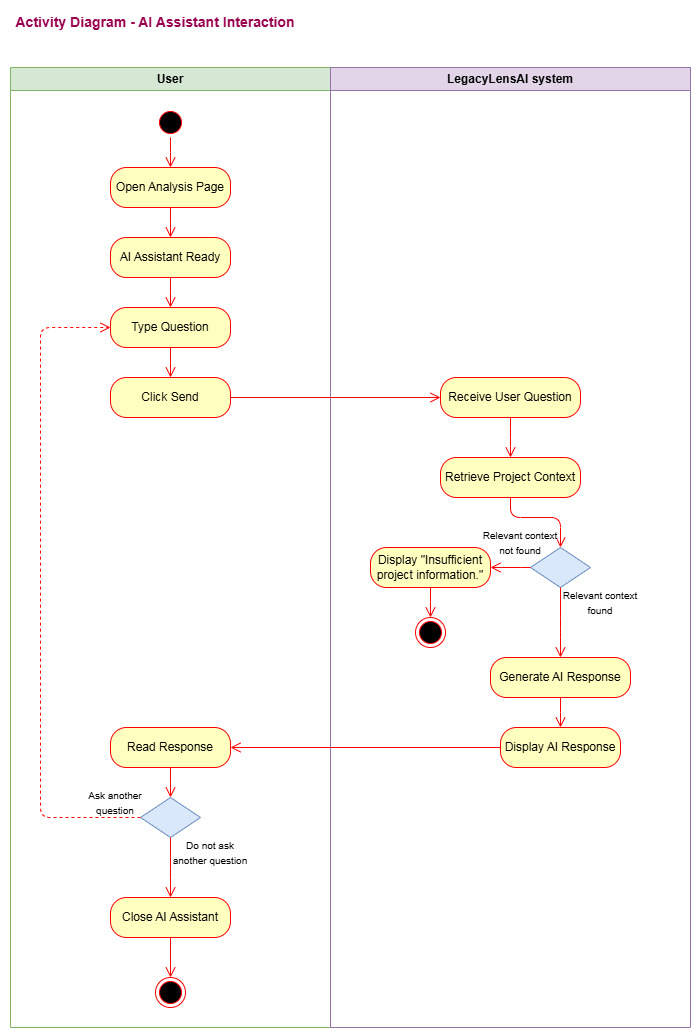

The diagram above was exported from draw.io. Its source (the exported page's mxGraphModel, read from the mxfile embedded in the PNG):
<mxGraphModel dx="825" dy="475" grid="1" gridSize="10" guides="1" tooltips="1" connect="1" arrows="1" fold="1" page="1" pageScale="1" pageWidth="3300" pageHeight="4681" math="0" shadow="0">
  <root>
    <mxCell id="0" />
    <mxCell id="1" parent="0" />
    <mxCell id="2" value="&lt;h3&gt;&lt;font style=&quot;color: rgb(153, 0, 77);&quot;&gt;Activity Diagram - AI Assistant Interaction&lt;/font&gt;&lt;/h3&gt;" style="text;strokeColor=none;align=center;fillColor=none;html=1;verticalAlign=middle;whiteSpace=wrap;rounded=0;" vertex="1" parent="1">
      <mxGeometry x="30" y="20" width="310" height="30" as="geometry" />
    </mxCell>
    <mxCell id="3" value="User" style="swimlane;whiteSpace=wrap;html=1;fillColor=#d5e8d4;strokeColor=#82b366;" vertex="1" parent="1">
      <mxGeometry x="40" y="80" width="320" height="960" as="geometry" />
    </mxCell>
    <mxCell id="5" value="" style="ellipse;html=1;shape=startState;fillColor=#000000;strokeColor=#ff0000;" vertex="1" parent="3">
      <mxGeometry x="145" y="40" width="30" height="30" as="geometry" />
    </mxCell>
    <mxCell id="6" value="" style="edgeStyle=orthogonalEdgeStyle;html=1;verticalAlign=bottom;endArrow=open;endSize=8;strokeColor=#ff0000;exitX=0.5;exitY=1;exitDx=0;exitDy=0;" edge="1" source="5" parent="3">
      <mxGeometry relative="1" as="geometry">
        <mxPoint x="160" y="100" as="targetPoint" />
      </mxGeometry>
    </mxCell>
    <mxCell id="7" value="Open Analysis Page" style="rounded=1;whiteSpace=wrap;html=1;arcSize=40;fontColor=#000000;fillColor=#ffffc0;strokeColor=#ff0000;" vertex="1" parent="3">
      <mxGeometry x="100" y="100" width="120" height="40" as="geometry" />
    </mxCell>
    <mxCell id="8" value="" style="edgeStyle=orthogonalEdgeStyle;html=1;verticalAlign=bottom;endArrow=open;endSize=8;strokeColor=#ff0000;" edge="1" source="7" parent="3">
      <mxGeometry relative="1" as="geometry">
        <mxPoint x="160" y="170" as="targetPoint" />
      </mxGeometry>
    </mxCell>
    <mxCell id="9" value="AI Assistant Ready" style="rounded=1;whiteSpace=wrap;html=1;arcSize=40;fontColor=#000000;fillColor=#ffffc0;strokeColor=#ff0000;" vertex="1" parent="3">
      <mxGeometry x="100" y="170" width="120" height="40" as="geometry" />
    </mxCell>
    <mxCell id="10" value="" style="edgeStyle=orthogonalEdgeStyle;html=1;verticalAlign=bottom;endArrow=open;endSize=8;strokeColor=#ff0000;" edge="1" source="9" parent="3">
      <mxGeometry relative="1" as="geometry">
        <mxPoint x="160" y="240" as="targetPoint" />
      </mxGeometry>
    </mxCell>
    <mxCell id="11" value="Type Question" style="rounded=1;whiteSpace=wrap;html=1;arcSize=40;fontColor=#000000;fillColor=#ffffc0;strokeColor=#ff0000;" vertex="1" parent="3">
      <mxGeometry x="100" y="240" width="120" height="40" as="geometry" />
    </mxCell>
    <mxCell id="12" value="" style="edgeStyle=orthogonalEdgeStyle;html=1;verticalAlign=bottom;endArrow=open;endSize=8;strokeColor=#ff0000;" edge="1" source="11" parent="3">
      <mxGeometry relative="1" as="geometry">
        <mxPoint x="160" y="310" as="targetPoint" />
      </mxGeometry>
    </mxCell>
    <mxCell id="13" value="Click Send" style="rounded=1;whiteSpace=wrap;html=1;arcSize=40;fontColor=#000000;fillColor=#ffffc0;strokeColor=#ff0000;" vertex="1" parent="3">
      <mxGeometry x="100" y="310" width="120" height="40" as="geometry" />
    </mxCell>
    <mxCell id="31" value="Read Response" style="rounded=1;whiteSpace=wrap;html=1;arcSize=40;fontColor=#000000;fillColor=#ffffc0;strokeColor=#ff0000;" vertex="1" parent="3">
      <mxGeometry x="100" y="660" width="120" height="40" as="geometry" />
    </mxCell>
    <mxCell id="32" value="" style="edgeStyle=orthogonalEdgeStyle;html=1;verticalAlign=bottom;endArrow=open;endSize=8;strokeColor=#ff0000;" edge="1" source="31" parent="3">
      <mxGeometry relative="1" as="geometry">
        <mxPoint x="160" y="730" as="targetPoint" />
      </mxGeometry>
    </mxCell>
    <mxCell id="33" value="Close AI Assistant" style="rounded=1;whiteSpace=wrap;html=1;arcSize=40;fontColor=#000000;fillColor=#ffffc0;strokeColor=#ff0000;" vertex="1" parent="3">
      <mxGeometry x="100" y="830" width="120" height="40" as="geometry" />
    </mxCell>
    <mxCell id="35" value="" style="rhombus;whiteSpace=wrap;html=1;fillColor=#dae8fc;strokeColor=#6c8ebf;" vertex="1" parent="3">
      <mxGeometry x="130" y="730" width="60" height="40" as="geometry" />
    </mxCell>
    <mxCell id="36" value="" style="edgeStyle=orthogonalEdgeStyle;html=1;align=left;verticalAlign=bottom;endArrow=open;endSize=8;strokeColor=#ff0000;exitX=0;exitY=0.5;exitDx=0;exitDy=0;entryX=0;entryY=0.5;entryDx=0;entryDy=0;dashed=1;" edge="1" source="35" parent="3" target="11">
      <mxGeometry x="-1" relative="1" as="geometry">
        <mxPoint x="40" y="260" as="targetPoint" />
        <Array as="points">
          <mxPoint x="30" y="750" />
          <mxPoint x="30" y="260" />
        </Array>
      </mxGeometry>
    </mxCell>
    <mxCell id="37" value="" style="edgeStyle=orthogonalEdgeStyle;html=1;align=left;verticalAlign=top;endArrow=open;endSize=8;strokeColor=#ff0000;" edge="1" source="35" parent="3">
      <mxGeometry x="-1" relative="1" as="geometry">
        <mxPoint x="160" y="830" as="targetPoint" />
      </mxGeometry>
    </mxCell>
    <mxCell id="39" value="&lt;span style=&quot;font-size: 10px;&quot;&gt;Ask another question&lt;/span&gt;" style="text;strokeColor=none;align=center;fillColor=none;html=1;verticalAlign=middle;whiteSpace=wrap;rounded=0;" vertex="1" parent="3">
      <mxGeometry x="65" y="720" width="80" height="30" as="geometry" />
    </mxCell>
    <mxCell id="40" value="" style="ellipse;html=1;shape=endState;fillColor=#000000;strokeColor=#ff0000;" vertex="1" parent="3">
      <mxGeometry x="145" y="910" width="30" height="30" as="geometry" />
    </mxCell>
    <mxCell id="34" value="" style="edgeStyle=orthogonalEdgeStyle;html=1;verticalAlign=bottom;endArrow=open;endSize=8;strokeColor=#ff0000;exitX=0.5;exitY=1;exitDx=0;exitDy=0;" edge="1" source="33" parent="3" target="40">
      <mxGeometry relative="1" as="geometry">
        <mxPoint x="160" y="910" as="targetPoint" />
      </mxGeometry>
    </mxCell>
    <mxCell id="41" value="&lt;span style=&quot;font-size: 10px;&quot;&gt;Do not ask another question&lt;/span&gt;" style="text;strokeColor=none;align=center;fillColor=none;html=1;verticalAlign=middle;whiteSpace=wrap;rounded=0;" vertex="1" parent="3">
      <mxGeometry x="160" y="770" width="80" height="30" as="geometry" />
    </mxCell>
    <mxCell id="4" value="LegacyLensAI system" style="swimlane;whiteSpace=wrap;html=1;fillColor=#e1d5e7;strokeColor=#9673a6;" vertex="1" parent="1">
      <mxGeometry x="360" y="80" width="360" height="960" as="geometry" />
    </mxCell>
    <mxCell id="15" value="Receive User Question" style="rounded=1;whiteSpace=wrap;html=1;arcSize=40;fontColor=#000000;fillColor=#ffffc0;strokeColor=#ff0000;" vertex="1" parent="4">
      <mxGeometry x="110" y="310" width="140" height="40" as="geometry" />
    </mxCell>
    <mxCell id="16" value="" style="edgeStyle=orthogonalEdgeStyle;html=1;verticalAlign=bottom;endArrow=open;endSize=8;strokeColor=#ff0000;" edge="1" source="15" parent="4">
      <mxGeometry relative="1" as="geometry">
        <mxPoint x="180" y="390" as="targetPoint" />
      </mxGeometry>
    </mxCell>
    <mxCell id="17" value="Retrieve Project Context" style="rounded=1;whiteSpace=wrap;html=1;arcSize=40;fontColor=#000000;fillColor=#ffffc0;strokeColor=#ff0000;" vertex="1" parent="4">
      <mxGeometry x="110" y="390" width="140" height="40" as="geometry" />
    </mxCell>
    <mxCell id="18" value="" style="edgeStyle=orthogonalEdgeStyle;html=1;verticalAlign=bottom;endArrow=open;endSize=8;strokeColor=#ff0000;entryX=0.5;entryY=0;entryDx=0;entryDy=0;" edge="1" source="17" parent="4" target="19">
      <mxGeometry relative="1" as="geometry">
        <mxPoint x="230" y="470" as="targetPoint" />
        <Array as="points">
          <mxPoint x="180" y="450" />
          <mxPoint x="230" y="450" />
        </Array>
      </mxGeometry>
    </mxCell>
    <mxCell id="19" value="" style="rhombus;whiteSpace=wrap;html=1;fillColor=#dae8fc;strokeColor=#6c8ebf;" vertex="1" parent="4">
      <mxGeometry x="200" y="480" width="60" height="40" as="geometry" />
    </mxCell>
    <mxCell id="20" value="" style="edgeStyle=orthogonalEdgeStyle;html=1;align=left;verticalAlign=bottom;endArrow=open;endSize=8;strokeColor=#ff0000;exitX=0;exitY=0.5;exitDx=0;exitDy=0;" edge="1" source="19" parent="4">
      <mxGeometry x="-1" relative="1" as="geometry">
        <mxPoint x="160" y="500" as="targetPoint" />
      </mxGeometry>
    </mxCell>
    <mxCell id="21" value="" style="edgeStyle=orthogonalEdgeStyle;html=1;align=left;verticalAlign=top;endArrow=open;endSize=8;strokeColor=#ff0000;" edge="1" source="19" parent="4">
      <mxGeometry x="-1" relative="1" as="geometry">
        <mxPoint x="230" y="590" as="targetPoint" />
        <Array as="points">
          <mxPoint x="230" y="560" />
          <mxPoint x="230" y="560" />
        </Array>
      </mxGeometry>
    </mxCell>
    <mxCell id="22" value="&lt;span style=&quot;background-color: light-dark(#ffffff, var(--ge-dark-color, #121212));&quot;&gt;&lt;font style=&quot;font-size: 10px;&quot;&gt;Relevant context not found&lt;/font&gt;&lt;/span&gt;" style="text;strokeColor=none;align=center;fillColor=none;html=1;verticalAlign=middle;whiteSpace=wrap;rounded=0;" vertex="1" parent="4">
      <mxGeometry x="150" y="460" width="80" height="30" as="geometry" />
    </mxCell>
    <mxCell id="23" value="Display &quot;Insufficient project information.&quot;" style="rounded=1;whiteSpace=wrap;html=1;arcSize=40;fontColor=#000000;fillColor=#ffffc0;strokeColor=#ff0000;" vertex="1" parent="4">
      <mxGeometry x="40" y="480" width="120" height="40" as="geometry" />
    </mxCell>
    <mxCell id="24" value="" style="edgeStyle=orthogonalEdgeStyle;html=1;verticalAlign=bottom;endArrow=open;endSize=8;strokeColor=#ff0000;" edge="1" source="23" parent="4">
      <mxGeometry relative="1" as="geometry">
        <mxPoint x="100" y="550" as="targetPoint" />
      </mxGeometry>
    </mxCell>
    <mxCell id="25" value="" style="ellipse;html=1;shape=endState;fillColor=#000000;strokeColor=#ff0000;" vertex="1" parent="4">
      <mxGeometry x="85" y="550" width="30" height="30" as="geometry" />
    </mxCell>
    <mxCell id="26" value="&lt;span style=&quot;background-color: light-dark(#ffffff, var(--ge-dark-color, #121212));&quot;&gt;&lt;font style=&quot;font-size: 10px;&quot;&gt;Relevant context found&lt;/font&gt;&lt;/span&gt;" style="text;strokeColor=none;align=center;fillColor=none;html=1;verticalAlign=middle;whiteSpace=wrap;rounded=0;" vertex="1" parent="4">
      <mxGeometry x="230" y="520" width="80" height="30" as="geometry" />
    </mxCell>
    <mxCell id="27" value="Generate AI Response" style="rounded=1;whiteSpace=wrap;html=1;arcSize=40;fontColor=#000000;fillColor=#ffffc0;strokeColor=#ff0000;" vertex="1" parent="4">
      <mxGeometry x="160" y="590" width="140" height="40" as="geometry" />
    </mxCell>
    <mxCell id="28" value="" style="edgeStyle=orthogonalEdgeStyle;html=1;verticalAlign=bottom;endArrow=open;endSize=8;strokeColor=#ff0000;" edge="1" source="27" parent="4">
      <mxGeometry relative="1" as="geometry">
        <mxPoint x="230" y="660" as="targetPoint" />
      </mxGeometry>
    </mxCell>
    <mxCell id="29" value="Display AI Response" style="rounded=1;whiteSpace=wrap;html=1;arcSize=40;fontColor=#000000;fillColor=#ffffc0;strokeColor=#ff0000;" vertex="1" parent="4">
      <mxGeometry x="170" y="660" width="120" height="40" as="geometry" />
    </mxCell>
    <mxCell id="14" value="" style="edgeStyle=orthogonalEdgeStyle;html=1;verticalAlign=bottom;endArrow=open;endSize=8;strokeColor=#ff0000;exitX=1;exitY=0.5;exitDx=0;exitDy=0;entryX=0;entryY=0.5;entryDx=0;entryDy=0;" edge="1" source="13" parent="1" target="15">
      <mxGeometry relative="1" as="geometry">
        <mxPoint x="200" y="490" as="targetPoint" />
      </mxGeometry>
    </mxCell>
    <mxCell id="30" value="" style="edgeStyle=orthogonalEdgeStyle;html=1;verticalAlign=bottom;endArrow=open;endSize=8;strokeColor=#ff0000;entryX=1;entryY=0.5;entryDx=0;entryDy=0;" edge="1" source="29" parent="1" target="31">
      <mxGeometry relative="1" as="geometry">
        <mxPoint x="290" y="760" as="targetPoint" />
      </mxGeometry>
    </mxCell>
  </root>
</mxGraphModel>